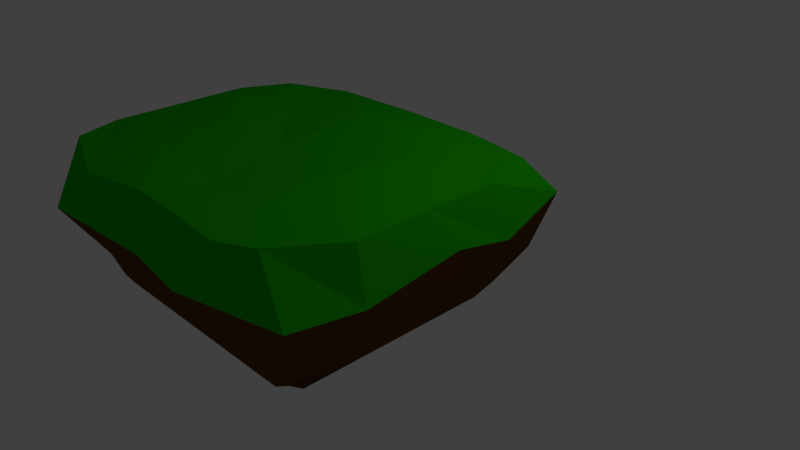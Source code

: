 # Source: island1.blend  (saved by Blender 2.76.0; exported with 4.5.12 LTS)
import bpy
from mathutils import Matrix  # noqa: F401  (used for matrix-valued properties, if any)

bpy.ops.wm.read_factory_settings(use_empty=True)
scene = bpy.context.scene
scene.name = 'Scene'

# ---- collections
col_collection_1 = bpy.data.collections.new('Collection 1'); scene.collection.children.link(col_collection_1)

# ---- materials (node trees are filled in below, after node groups)
mat_material_001 = bpy.data.materials.new('Material.001')
mat_material_001.alpha_threshold = 0.0
mat_material_001.use_transparent_shadow = False
mat_material_001.diffuse_color = (0.01466, 0.4575, 0.0, 1.0)
mat_material_001.roughness = 0.5
mat_material_002 = bpy.data.materials.new('Material.002')
mat_material_002.alpha_threshold = 0.0
mat_material_002.use_transparent_shadow = False
mat_material_002.diffuse_color = (0.1149, 0.05212, 0.01401, 1.0)
mat_material_002.roughness = 0.5

# ---- material node trees

# ---- world
world_world = bpy.data.worlds.new('World'); scene.world = world_world
world_world.color = (0.05088, 0.05088, 0.05088)
world_world.use_sun_shadow = False
world_world.sun_shadow_jitter_overblur = 0.0
world_world.cycles.sampling_method = 'MANUAL'
world_world.cycles.sample_map_resolution = 256

# ---- cameras
cam_camera = bpy.data.cameras.new('Camera')
cam_camera.clip_end = 100.0
cam_camera.lens = 35.0
cam_camera.sensor_width = 32.0
cam_camera.sensor_height = 18.0
cam_camera.ortho_scale = 7.314
cam_camera.dof.focus_distance = 0.0
cam_camera.dof.aperture_fstop = 128.0

# ---- lights
light_lamp = bpy.data.lights.new('Lamp', 'POINT')
light_lamp.transmission_factor = 0.0
light_lamp.cutoff_distance = 30.0
light_lamp.energy = 100.0
light_lamp.shadow_buffer_clip_start = 1.001
light_lamp.shadow_soft_size = 0.1
light_lamp.shadow_maximum_resolution = 0.006
light_lamp.use_absolute_resolution = True
light_lamp.cycles.use_multiple_importance_sampling = False

# ---- meshes
me_cylinder_001 = bpy.data.meshes.new('Cylinder.001')
me_cylinder_001.from_pydata([(-0.8803, -1.538, 1.453), (-0.8687, 0.1269, 1.43), (0.8152, -1.629, 1.475), (0.8588, 0.2651, 1.39), (-0.7611, -1.462, 0.1764), (-0.7635, -1.641, 0.73), (-0.9747, -1.654, 0.9581), (-0.9987, -1.209, 1.435), (-0.9987, -0.7086, 1.435), (-0.9987, -0.2086, 1.435), (-1.003, 0.3549, 0.9581), (-0.9778, 0.2996, 0.637), (-0.7456, 0.03895, 0.1969), (-0.2952, -0.5515, -0.4949), (-0.2952, -0.6993, -0.4949), (-0.2952, -0.8471, -0.4949), (-0.4987, 0.2914, 1.435), (0.7587, -1.463, 0.1834), (0.9356, -1.69, 0.7497), (0.9927, -1.674, 0.9581), (0.9987, -1.209, 1.435), (0.9987, -0.7086, 1.435), (0.9987, -0.2086, 1.435), (1.007, 0.3901, 1.102), (-0.1474, -0.4038, -0.4949), (0.9352, 0.2491, 0.5919), (0.8011, 0.1195, 0.2139), (0.2952, -0.5515, -0.4949), (0.2952, -0.6993, -0.4949), (0.2952, -0.8471, -0.4949), (0.4987, 0.2914, 1.435), (0.1474, -0.4038, -0.4949), (0.6039, -1.726, 1.452), (0.1474, -0.9948, -0.4949), (-0.4414, -1.74, 1.408), (-0.1474, -0.9948, -0.4949), (0.5374, -1.927, 1.117), (0.515, -1.694, 0.637), (0.3909, -1.497, 0.1223), (0.4484, 0.5558, 1.183), (0.515, 0.3759, 0.6104), (0.3909, 0.06687, 0.1223), (0.0, -0.9075, -0.859), (1.077, -1.238, 0.9581), (1.013, -1.196, 0.637), (0.7818, -1.106, 0.1223), (1.074, -0.561, 1.077), (1.013, -0.6972, 0.637), (0.7818, -0.7149, 0.1223), (1.077, -0.1591, 0.9581), (1.013, -0.1988, 0.6963), (0.7818, -0.324, 0.1223), (-0.5387, -1.917, 1.117), (-0.4794, -1.694, 0.637), (-0.3889, -1.497, 0.1223), (-0.5387, 0.481, 1.062), (-0.4794, 0.4468, 0.637), (-0.3889, 0.06687, 0.1223), (-1.101, -1.191, 0.991), (-0.9778, -1.196, 0.637), (-0.7798, -1.106, 0.1223), (-1.078, -0.7509, 1.031), (-1.082, -0.5564, 0.637), (-0.7798, -0.7149, 0.1223), (-1.078, -0.1591, 0.9581), (-1.022, -0.08117, 0.7053), (-0.7798, -0.324, 0.1223), (0.03066, 0.3091, 1.435), (0.0, -0.4038, -0.4949), (-0.01379, -1.685, 1.469), (0.0, -0.9948, -0.4949), (-0.0006829, -1.777, 0.9581), (-0.07336, -1.694, 0.5762), (0.0009976, -1.497, 0.1223), (-0.0006829, 0.5158, 0.9133), (0.01782, 0.2996, 0.637), (0.0009976, -0.1276, 0.1223), (0.5863, -1.497, 0.1223), (0.5863, 0.06687, 0.1223), (0.7818, -1.301, 0.1223), (0.7818, -0.9104, 0.1223), (0.7818, -0.5195, 0.1223), (-0.5844, -1.497, 0.1223), (0.7818, -0.1286, 0.1223), (-0.5844, 0.06687, 0.1223), (-0.194, -0.008718, 0.1223), (0.196, -1.497, 0.1223), (0.196, -0.008718, 0.1223), (-0.7798, -1.301, 0.1223), (-0.7798, -0.9104, 0.1223), (-0.7798, -0.5195, 0.1223), (-0.7798, -0.1286, 0.1223), (-0.194, -1.497, 0.1223), (-0.3982, -0.3347, -0.05428), (0.6087, -0.3347, -0.05428), (0.6087, -1.343, -0.05428), (0.2952, -0.7732, -0.4949), (-0.3982, -1.343, -0.05428), (-0.2582, -0.4407, -0.4949), (-0.2952, -0.6254, -0.4949), (-0.2952, -0.7732, -0.4949), (-0.0737, -0.4038, -0.4949), (0.2952, -0.6254, -0.4949), (-0.2582, -0.9579, -0.4949), (0.3567, -1.343, -0.05428), (0.3567, -0.3347, -0.05428), (0.6087, -0.8388, -0.05428), (0.4886, -1.497, 0.1223), (0.6841, 0.06687, 0.1223), (0.6087, -1.091, -0.05428), (-0.1461, -1.343, -0.05428), (0.6087, -0.5867, -0.05428), (0.7818, -1.399, 0.1223), (0.7818, -1.008, 0.1223), (0.7818, -0.6172, 0.1223), (-0.4866, -1.497, 0.1223), (0.7818, -0.2263, 0.1223), (-0.1461, -0.3347, -0.05428), (0.0737, -0.9948, -0.4949), (-0.6821, 0.06687, 0.1223), (-0.2914, -0.008718, 0.1223), (0.09847, -1.497, 0.1223), (0.2934, -0.008718, 0.1223), (-0.3982, -1.091, -0.05428), (-0.3982, -0.8388, -0.05428), (-0.3982, -0.5867, -0.05428), (-0.7798, -1.399, 0.1223), (-0.7798, -1.008, 0.1223), (-0.7798, -0.6172, 0.1223), (-0.7798, -0.2263, 0.1223), (-0.0737, -0.9948, -0.4949), (-0.09648, -1.497, 0.1223), (0.0737, -0.4038, -0.4949), (0.1053, -1.343, -0.05428), (0.1053, -0.3347, -0.05428), (0.6841, -1.497, 0.1223), (0.4886, 0.06687, 0.1223), (0.7818, -1.204, 0.1223), (0.7818, -0.8126, 0.1223), (0.7818, -0.4217, 0.1223), (-0.6821, -1.497, 0.1404), (0.7818, -0.03085, 0.1223), (-0.4866, 0.06687, 0.1223), (-0.09648, -0.01648, 0.1223), (0.2934, -1.497, 0.1223), (0.09847, -0.008718, 0.1223), (-0.7798, -1.204, 0.1223), (-0.7798, -0.8126, 0.1223), (-0.7798, -0.4217, 0.1223), (-0.7798, -0.03085, 0.1223), (-0.2914, -1.497, 0.1223), (0.2582, -0.4407, -0.4949), (0.2582, -0.9579, -0.4949), (-0.8803, -1.538, 1.453), (-0.8687, 0.1269, 1.43), (0.8152, -1.629, 1.475), (0.8588, 0.2651, 1.39), (-0.9987, -1.209, 1.435), (-0.9987, -0.7086, 1.435), (-0.9987, -0.2086, 1.435), (-0.4987, 0.2914, 1.435), (0.9987, -1.209, 1.435), (0.9987, -0.7086, 1.435), (0.9987, -0.2086, 1.435), (0.4987, 0.2914, 1.435), (0.6039, -1.726, 1.452), (0.5095, -1.249, 1.493), (0.4966, -0.6698, 1.494), (-0.4414, -1.74, 1.408), (0.5561, -0.1449, 1.46), (-0.4987, -1.209, 1.447), (-0.4987, -0.7359, 1.492), (-0.4987, -0.2086, 1.417), (0.03066, 0.3091, 1.435), (-0.01379, -1.685, 1.469), (0.07495, -1.285, 1.4), (-0.04397, -0.7453, 1.435), (0.0, -0.09954, 1.531)], [], [(73, 133, 70, 118, 33, 104, 38, 144, 86, 121), (3, 23, 39, 30), (23, 25, 40, 39), (152, 42, 29), (13, 98, 42), (36, 37, 18, 19), (37, 38, 107, 77, 135, 17, 18), (32, 36, 19, 2), (42, 98, 24), (48, 106, 28, 102, 27, 111, 51, 139, 81, 114), (21, 46, 49, 22), (73, 131, 92, 150, 54, 110, 35, 130, 70, 133), (25, 26, 108, 78, 136, 41, 40), (42, 31, 151), (45, 109, 29, 96, 28, 106, 48, 138, 80, 113), (2, 19, 43, 20), (18, 17, 112, 79, 137, 45, 44), (43, 44, 47, 46), (69, 34, 52, 71), (71, 52, 53, 72), (72, 53, 54, 150, 92, 131, 73), (34, 0, 6, 52), (52, 6, 5, 53), (53, 5, 4, 140, 82, 115, 54), (50, 51, 116, 83, 141, 26, 25), (72, 73, 121, 86, 144, 38, 37), (47, 48, 114, 81, 139, 51, 50), (22, 49, 23, 3), (49, 50, 25, 23), (40, 41, 122, 87, 145, 76, 75), (1, 16, 55, 10), (10, 55, 56, 11), (11, 56, 57, 142, 84, 119, 12), (69, 71, 36, 32), (71, 72, 37, 36), (39, 40, 75, 74), (41, 105, 31, 132, 68, 134, 76, 145, 87, 122), (30, 39, 74, 67), (152, 33, 42), (60, 127, 89, 147, 63, 124, 14, 100, 15, 123), (63, 128, 90, 148, 66, 125, 13, 99, 14, 124), (0, 7, 58, 6), (6, 58, 59, 5), (5, 59, 60, 146, 88, 126, 4), (7, 8, 61, 58), (58, 61, 62, 59), (59, 62, 63, 147, 89, 127, 60), (8, 9, 64, 61), (61, 64, 65, 62), (62, 65, 66, 148, 90, 128, 63), (9, 1, 10, 64), (64, 10, 11, 65), (65, 11, 12, 149, 91, 129, 66), (56, 75, 76, 143, 85, 120, 57), (55, 74, 75, 56), (44, 45, 113, 80, 138, 48, 47), (20, 43, 46, 21), (46, 47, 50, 49), (27, 42, 151), (19, 18, 44, 43), (57, 120, 85, 143, 76, 134, 68, 101, 24, 117), (16, 67, 74, 55), (103, 42, 35), (103, 15, 42), (4, 126, 88, 146, 60, 123, 15, 103, 97), (54, 115, 82, 140, 4, 97, 103, 35, 110), (38, 104, 33, 152, 95, 17, 135, 77, 107), (29, 42, 28, 96), (28, 42, 27, 102), (15, 100, 14, 42), (14, 99, 13, 42), (33, 118, 70, 42), (42, 68, 132, 31), (35, 42, 70, 130), (42, 24, 101, 68), (12, 119, 84, 142, 57, 117, 24, 98, 93), (66, 129, 91, 149, 12, 93, 98, 13, 125), (17, 95, 152, 29, 109, 45, 137, 79, 112), (26, 94, 151, 31, 105, 41, 136, 78, 108), (51, 111, 27, 151, 94, 26, 141, 83, 116), (177, 169, 164, 173), (172, 160, 154, 159), (168, 170, 157, 153), (170, 171, 158, 157), (171, 172, 159, 158), (169, 163, 156, 164), (174, 175, 170, 168), (165, 155, 161, 166), (167, 162, 163, 169), (175, 176, 171, 170), (176, 177, 172, 171), (177, 173, 160, 172), (174, 165, 166, 175), (175, 166, 167, 176), (176, 167, 169, 177), (166, 161, 162, 167)])
me_cylinder_001.polygons.foreach_set('material_index', [1, 0, 1, 1, 1, 1, 1, 0, 1, 1, 0, 1, 1, 1, 1, 0, 1, 1, 0, 1, 1, 0, 1, 1, 1, 1, 1, 0, 1, 1, 0, 1, 1, 0, 1, 1, 1, 0, 1, 1, 1, 0, 1, 1, 0, 1, 1, 0, 1, 1, 0, 1, 1, 1, 1, 1, 0, 1, 1, 1, 1, 0, 1, 1, 1, 1, 1, 1, 1, 1, 1, 1, 1, 1, 1, 1, 1, 1, 1, 1, 0, 0, 0, 0, 0, 0, 0, 0, 0, 0, 0, 0, 0, 0, 0, 0])
me_cylinder_001.materials.append(mat_material_001)
me_cylinder_001.materials.append(mat_material_002)
me_cylinder_001.use_remesh_preserve_volume = False
me_cylinder_001.use_remesh_preserve_attributes = False
me_cylinder_001.use_mirror_vertex_groups = False
me_cylinder_001.update()

# ---- objects
ob_cylinder = bpy.data.objects.new('Cylinder', me_cylinder_001)
ob_lamp = bpy.data.objects.new('Lamp', light_lamp)
ob_camera = bpy.data.objects.new('Camera', cam_camera)

# ---- transforms, parenting, visibility, modifiers, constraints
ob_cylinder.location = (0.00679, 0.03949, -0.03949)
ob_cylinder.scale = (2.23, 1.8, 1.28)
ob_cylinder.lineart.crease_threshold = 0.0
ob_lamp.location = (4.076, 1.005, 5.904)
ob_lamp.rotation_euler = (0.6503, 0.05522, 1.866)
ob_lamp.lock_rotations_4d = False
ob_lamp.empty_display_type = 'ARROWS'
ob_lamp.color = (0.0, 0.0, 0.0, 0.0)
ob_lamp.lineart.crease_threshold = 0.0
ob_camera.location = (7.481, -6.508, 5.344)
ob_camera.rotation_euler = (1.109, 0.01082, 0.8149)
ob_camera.lock_rotations_4d = False
ob_camera.empty_display_type = 'ARROWS'
ob_camera.color = (0.0, 0.0, 0.0, 0.0)
ob_camera.display_type = 'WIRE'
ob_camera.lineart.crease_threshold = 0.0

# ---- collection membership
col_collection_1.objects.link(ob_cylinder)
col_collection_1.objects.link(ob_lamp)
col_collection_1.objects.link(ob_camera)

# ---- scene / render settings (as saved in the file)
scene.camera = ob_camera
scene.frame_start = 1; scene.frame_end = 250; scene.frame_set(0)
scene.render.engine = 'BLENDER_EEVEE_NEXT'
scene.render.resolution_percentage = 50
scene.render.dither_intensity = 0.0
scene.cycles.use_denoising = False
scene.cycles.samples = 10
scene.cycles.sampling_pattern = 'TABULATED_SOBOL'
scene.cycles.light_sampling_threshold = 0.0
scene.cycles.use_adaptive_sampling = False
scene.cycles.use_light_tree = False
scene.cycles.blur_glossy = 0.0
scene.cycles.pixel_filter_type = 'GAUSSIAN'
scene.cycles.sample_clamp_indirect = 0.0
scene.view_settings.view_transform = 'Standard'
bpy.context.view_layer.update()
